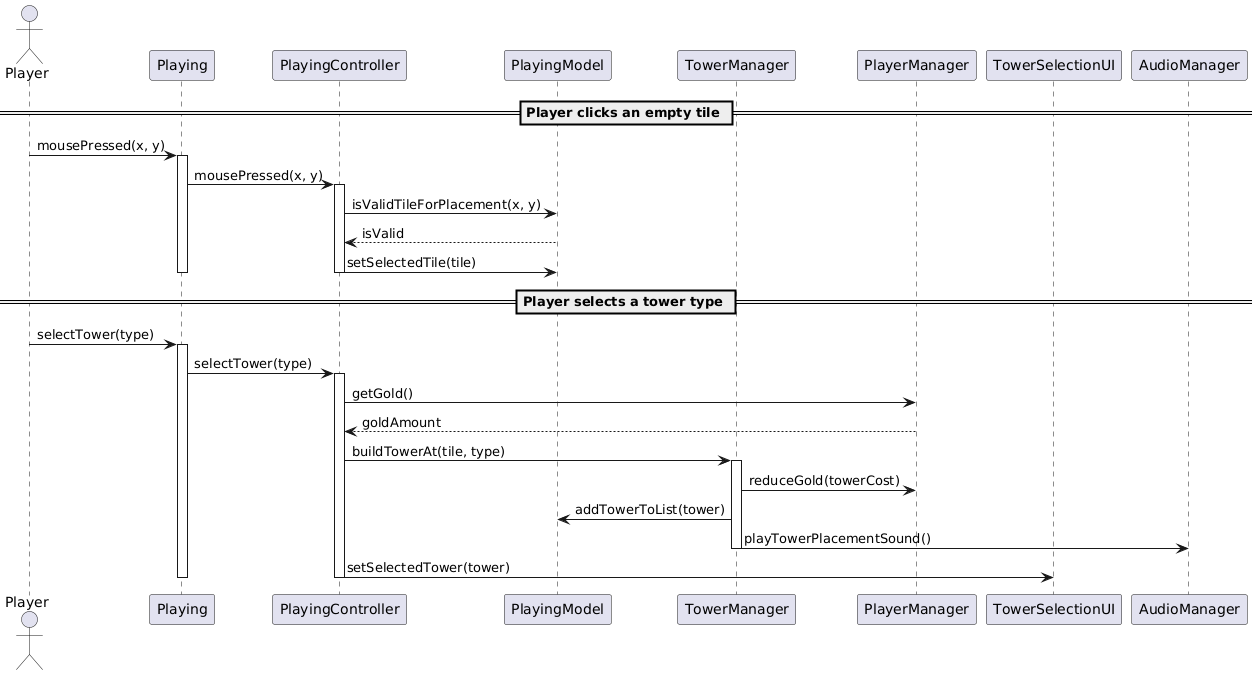

The diagram above was rendered by PlantUML. Its source (embedded in the PNG):
@startuml
actor Player

participant Playing
participant PlayingController
participant PlayingModel
participant TowerManager
participant PlayerManager
participant TowerSelectionUI
participant AudioManager

== Player clicks an empty tile ==

Player -> Playing : mousePressed(x, y)
activate Playing
Playing -> PlayingController : mousePressed(x, y)
activate PlayingController
PlayingController -> PlayingModel : isValidTileForPlacement(x, y)
PlayingModel --> PlayingController : isValid
PlayingController -> PlayingModel : setSelectedTile(tile)
deactivate PlayingController
deactivate Playing

== Player selects a tower type ==

Player -> Playing : selectTower(type)
activate Playing
Playing -> PlayingController : selectTower(type)
activate PlayingController
PlayingController -> PlayerManager : getGold()
PlayerManager --> PlayingController : goldAmount
PlayingController -> TowerManager : buildTowerAt(tile, type)
activate TowerManager
TowerManager -> PlayerManager : reduceGold(towerCost)
TowerManager -> PlayingModel : addTowerToList(tower)
TowerManager -> AudioManager : playTowerPlacementSound()
deactivate TowerManager
PlayingController -> TowerSelectionUI : setSelectedTower(tower)
deactivate PlayingController
deactivate Playing
@enduml